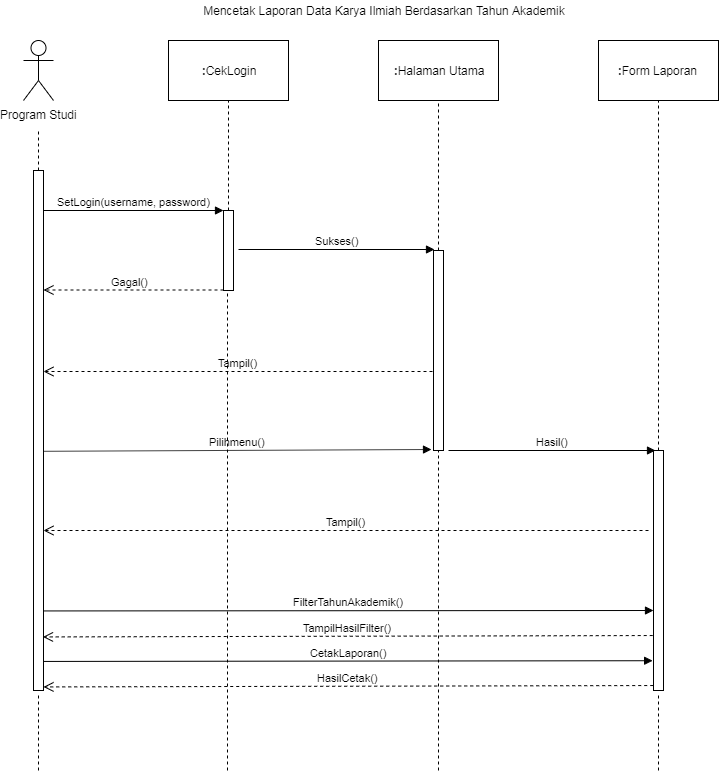

The diagram above was exported from draw.io. Its source (the exported page's mxGraphModel, read from the mxfile embedded in the PNG):
<mxGraphModel dx="1408" dy="699" grid="1" gridSize="10" guides="1" tooltips="1" connect="1" arrows="1" fold="1" page="1" pageScale="1" pageWidth="850" pageHeight="1100" math="0" shadow="0">
  <root>
    <mxCell id="0" />
    <mxCell id="1" parent="0" />
    <mxCell id="EBDLhi2jd2ONhYQCHEA2-1" value="" style="endArrow=none;dashed=1;html=1;" parent="1" source="EBDLhi2jd2ONhYQCHEA2-3" edge="1">
      <mxGeometry width="50" height="50" relative="1" as="geometry">
        <mxPoint x="80" y="280" as="sourcePoint" />
        <mxPoint x="80" y="160" as="targetPoint" />
      </mxGeometry>
    </mxCell>
    <mxCell id="EBDLhi2jd2ONhYQCHEA2-3" value="" style="html=1;points=[];perimeter=orthogonalPerimeter;" parent="1" vertex="1">
      <mxGeometry x="75" y="200" width="10" height="520" as="geometry" />
    </mxCell>
    <mxCell id="EBDLhi2jd2ONhYQCHEA2-4" value="Program Studi" style="shape=umlActor;verticalLabelPosition=bottom;labelBackgroundColor=#ffffff;verticalAlign=top;html=1;" parent="1" vertex="1">
      <mxGeometry x="65" y="70" width="30" height="60" as="geometry" />
    </mxCell>
    <mxCell id="EBDLhi2jd2ONhYQCHEA2-5" value="&lt;b&gt;:&lt;/b&gt;CekLogin" style="rounded=0;whiteSpace=wrap;html=1;" parent="1" vertex="1">
      <mxGeometry x="210" y="70" width="120" height="60" as="geometry" />
    </mxCell>
    <mxCell id="EBDLhi2jd2ONhYQCHEA2-6" value="&lt;b&gt;:&lt;/b&gt;Halaman Utama" style="rounded=0;whiteSpace=wrap;html=1;" parent="1" vertex="1">
      <mxGeometry x="420" y="70" width="120" height="60" as="geometry" />
    </mxCell>
    <mxCell id="EBDLhi2jd2ONhYQCHEA2-8" value="&lt;b&gt;:&lt;/b&gt;Form Laporan&amp;nbsp;" style="rounded=0;whiteSpace=wrap;html=1;" parent="1" vertex="1">
      <mxGeometry x="640" y="70" width="120" height="60" as="geometry" />
    </mxCell>
    <mxCell id="EBDLhi2jd2ONhYQCHEA2-10" value="" style="endArrow=none;dashed=1;html=1;entryX=0.5;entryY=1;entryDx=0;entryDy=0;" parent="1" source="EBDLhi2jd2ONhYQCHEA2-13" target="EBDLhi2jd2ONhYQCHEA2-5" edge="1">
      <mxGeometry width="50" height="50" relative="1" as="geometry">
        <mxPoint x="270" y="280" as="sourcePoint" />
        <mxPoint x="290" y="160" as="targetPoint" />
      </mxGeometry>
    </mxCell>
    <mxCell id="EBDLhi2jd2ONhYQCHEA2-11" value="" style="endArrow=none;dashed=1;html=1;entryX=0.5;entryY=1;entryDx=0;entryDy=0;" parent="1" source="EBDLhi2jd2ONhYQCHEA2-14" target="EBDLhi2jd2ONhYQCHEA2-6" edge="1">
      <mxGeometry width="50" height="50" relative="1" as="geometry">
        <mxPoint x="480" y="320" as="sourcePoint" />
        <mxPoint x="520" y="160" as="targetPoint" />
      </mxGeometry>
    </mxCell>
    <mxCell id="EBDLhi2jd2ONhYQCHEA2-12" value="" style="endArrow=none;dashed=1;html=1;entryX=0.5;entryY=1;entryDx=0;entryDy=0;" parent="1" source="EBDLhi2jd2ONhYQCHEA2-15" target="EBDLhi2jd2ONhYQCHEA2-8" edge="1">
      <mxGeometry width="50" height="50" relative="1" as="geometry">
        <mxPoint x="700" y="360" as="sourcePoint" />
        <mxPoint x="720" y="140" as="targetPoint" />
      </mxGeometry>
    </mxCell>
    <mxCell id="EBDLhi2jd2ONhYQCHEA2-15" value="" style="html=1;points=[];perimeter=orthogonalPerimeter;" parent="1" vertex="1">
      <mxGeometry x="695" y="480" width="10" height="240" as="geometry" />
    </mxCell>
    <mxCell id="EBDLhi2jd2ONhYQCHEA2-21" value="Gagal()" style="html=1;verticalAlign=bottom;endArrow=open;dashed=1;endSize=8;" parent="1" target="EBDLhi2jd2ONhYQCHEA2-3" edge="1">
      <mxGeometry x="0.0405" relative="1" as="geometry">
        <mxPoint x="265" y="319.5" as="sourcePoint" />
        <mxPoint x="92" y="319.5" as="targetPoint" />
        <mxPoint as="offset" />
      </mxGeometry>
    </mxCell>
    <mxCell id="EBDLhi2jd2ONhYQCHEA2-22" value="Tampil()" style="html=1;verticalAlign=bottom;endArrow=open;dashed=1;endSize=8;exitX=-0.1;exitY=0.605;exitDx=0;exitDy=0;exitPerimeter=0;" parent="1" source="EBDLhi2jd2ONhYQCHEA2-14" target="EBDLhi2jd2ONhYQCHEA2-3" edge="1">
      <mxGeometry relative="1" as="geometry">
        <mxPoint x="475" y="439.5" as="sourcePoint" />
        <mxPoint x="395" y="439.5" as="targetPoint" />
      </mxGeometry>
    </mxCell>
    <mxCell id="EBDLhi2jd2ONhYQCHEA2-23" value="Pilihmenu()" style="html=1;verticalAlign=bottom;endArrow=block;entryX=-0.2;entryY=0.995;entryDx=0;entryDy=0;entryPerimeter=0;exitX=1;exitY=0.54;exitDx=0;exitDy=0;exitPerimeter=0;" parent="1" source="EBDLhi2jd2ONhYQCHEA2-3" target="EBDLhi2jd2ONhYQCHEA2-14" edge="1">
      <mxGeometry width="80" relative="1" as="geometry">
        <mxPoint x="90" y="520" as="sourcePoint" />
        <mxPoint x="170" y="520" as="targetPoint" />
      </mxGeometry>
    </mxCell>
    <mxCell id="EBDLhi2jd2ONhYQCHEA2-24" value="SetLogin(username, password)" style="html=1;verticalAlign=bottom;endArrow=block;entryX=0;entryY=0;entryDx=0;entryDy=0;entryPerimeter=0;" parent="1" source="EBDLhi2jd2ONhYQCHEA2-3" target="EBDLhi2jd2ONhYQCHEA2-13" edge="1">
      <mxGeometry width="80" relative="1" as="geometry">
        <mxPoint x="90" y="280" as="sourcePoint" />
        <mxPoint x="170" y="280" as="targetPoint" />
        <Array as="points" />
      </mxGeometry>
    </mxCell>
    <mxCell id="EBDLhi2jd2ONhYQCHEA2-25" value="Sukses()" style="html=1;verticalAlign=bottom;endArrow=block;entryX=0.1;entryY=-0.005;entryDx=0;entryDy=0;entryPerimeter=0;" parent="1" target="EBDLhi2jd2ONhYQCHEA2-14" edge="1">
      <mxGeometry width="80" relative="1" as="geometry">
        <mxPoint x="280" y="279" as="sourcePoint" />
        <mxPoint x="360" y="320" as="targetPoint" />
      </mxGeometry>
    </mxCell>
    <mxCell id="EBDLhi2jd2ONhYQCHEA2-13" value="" style="html=1;points=[];perimeter=orthogonalPerimeter;" parent="1" vertex="1">
      <mxGeometry x="265" y="240" width="10" height="80" as="geometry" />
    </mxCell>
    <mxCell id="EBDLhi2jd2ONhYQCHEA2-14" value="" style="html=1;points=[];perimeter=orthogonalPerimeter;" parent="1" vertex="1">
      <mxGeometry x="475" y="280" width="10" height="200" as="geometry" />
    </mxCell>
    <mxCell id="EBDLhi2jd2ONhYQCHEA2-29" value="Hasil()" style="html=1;verticalAlign=bottom;endArrow=block;entryX=0.2;entryY=0;entryDx=0;entryDy=0;entryPerimeter=0;" parent="1" target="EBDLhi2jd2ONhYQCHEA2-15" edge="1">
      <mxGeometry width="80" relative="1" as="geometry">
        <mxPoint x="490" y="480" as="sourcePoint" />
        <mxPoint x="570" y="480" as="targetPoint" />
      </mxGeometry>
    </mxCell>
    <mxCell id="EBDLhi2jd2ONhYQCHEA2-30" value="" style="endArrow=none;dashed=1;html=1;" parent="1" edge="1">
      <mxGeometry width="50" height="50" relative="1" as="geometry">
        <mxPoint x="269" y="800" as="sourcePoint" />
        <mxPoint x="269" y="320" as="targetPoint" />
      </mxGeometry>
    </mxCell>
    <mxCell id="EBDLhi2jd2ONhYQCHEA2-31" value="" style="endArrow=none;dashed=1;html=1;" parent="1" target="EBDLhi2jd2ONhYQCHEA2-14" edge="1">
      <mxGeometry width="50" height="50" relative="1" as="geometry">
        <mxPoint x="480" y="800" as="sourcePoint" />
        <mxPoint x="480" y="484" as="targetPoint" />
        <Array as="points">
          <mxPoint x="480" y="640" />
        </Array>
      </mxGeometry>
    </mxCell>
    <mxCell id="EBDLhi2jd2ONhYQCHEA2-32" value="Tampil()" style="html=1;verticalAlign=bottom;endArrow=open;dashed=1;endSize=8;" parent="1" target="EBDLhi2jd2ONhYQCHEA2-3" edge="1">
      <mxGeometry relative="1" as="geometry">
        <mxPoint x="690" y="560" as="sourcePoint" />
        <mxPoint x="610" y="560" as="targetPoint" />
      </mxGeometry>
    </mxCell>
    <mxCell id="EBDLhi2jd2ONhYQCHEA2-33" value="FilterTahunAkademik()" style="html=1;verticalAlign=bottom;endArrow=block;exitX=1.033;exitY=0.847;exitDx=0;exitDy=0;exitPerimeter=0;" parent="1" source="EBDLhi2jd2ONhYQCHEA2-3" edge="1">
      <mxGeometry width="80" relative="1" as="geometry">
        <mxPoint x="90" y="642" as="sourcePoint" />
        <mxPoint x="695" y="640" as="targetPoint" />
      </mxGeometry>
    </mxCell>
    <mxCell id="EBDLhi2jd2ONhYQCHEA2-35" value="" style="endArrow=none;dashed=1;html=1;entryX=0.5;entryY=1.008;entryDx=0;entryDy=0;entryPerimeter=0;" parent="1" target="EBDLhi2jd2ONhYQCHEA2-3" edge="1">
      <mxGeometry width="50" height="50" relative="1" as="geometry">
        <mxPoint x="80" y="800" as="sourcePoint" />
        <mxPoint x="110" y="730" as="targetPoint" />
      </mxGeometry>
    </mxCell>
    <mxCell id="EBDLhi2jd2ONhYQCHEA2-36" value="" style="endArrow=none;dashed=1;html=1;entryX=0.5;entryY=1.013;entryDx=0;entryDy=0;entryPerimeter=0;" parent="1" target="EBDLhi2jd2ONhYQCHEA2-15" edge="1">
      <mxGeometry width="50" height="50" relative="1" as="geometry">
        <mxPoint x="700" y="800" as="sourcePoint" />
        <mxPoint x="710" y="750" as="targetPoint" />
      </mxGeometry>
    </mxCell>
    <mxCell id="y7LB9kT1sHZPDv9eJstE-1" value="Mencetak Laporan Data Karya Ilmiah Berdasarkan Tahun Akademik" style="text;html=1;strokeColor=none;fillColor=none;align=center;verticalAlign=middle;whiteSpace=wrap;rounded=0;" parent="1" vertex="1">
      <mxGeometry x="212" y="30" width="426" height="20" as="geometry" />
    </mxCell>
    <mxCell id="y7LB9kT1sHZPDv9eJstE-10" value="TampilHasilFilter()" style="html=1;verticalAlign=bottom;endArrow=open;dashed=1;endSize=8;entryX=0.95;entryY=0.872;entryDx=0;entryDy=0;entryPerimeter=0;exitX=-0.078;exitY=0.782;exitDx=0;exitDy=0;exitPerimeter=0;" parent="1" edge="1">
      <mxGeometry relative="1" as="geometry">
        <mxPoint x="694.2199999999998" y="665.04" as="sourcePoint" />
        <mxPoint x="84.5" y="666.44" as="targetPoint" />
      </mxGeometry>
    </mxCell>
    <mxCell id="MI27HKfm4H3Rncz8JVQ0-3" value="CetakLaporan()" style="html=1;verticalAlign=bottom;endArrow=block;exitX=1.033;exitY=0.847;exitDx=0;exitDy=0;exitPerimeter=0;entryX=-0.038;entryY=0.726;entryDx=0;entryDy=0;entryPerimeter=0;" parent="1" edge="1">
      <mxGeometry width="80" relative="1" as="geometry">
        <mxPoint x="84.82999999999993" y="690.9400000000003" as="sourcePoint" />
        <mxPoint x="694.1199999999999" y="690.22" as="targetPoint" />
      </mxGeometry>
    </mxCell>
    <mxCell id="MI27HKfm4H3Rncz8JVQ0-4" value="HasilCetak()" style="html=1;verticalAlign=bottom;endArrow=open;dashed=1;endSize=8;entryX=0.95;entryY=0.872;entryDx=0;entryDy=0;entryPerimeter=0;exitX=-0.078;exitY=0.782;exitDx=0;exitDy=0;exitPerimeter=0;" parent="1" edge="1">
      <mxGeometry relative="1" as="geometry">
        <mxPoint x="694.7199999999998" y="715.04" as="sourcePoint" />
        <mxPoint x="85" y="716.44" as="targetPoint" />
      </mxGeometry>
    </mxCell>
  </root>
</mxGraphModel>